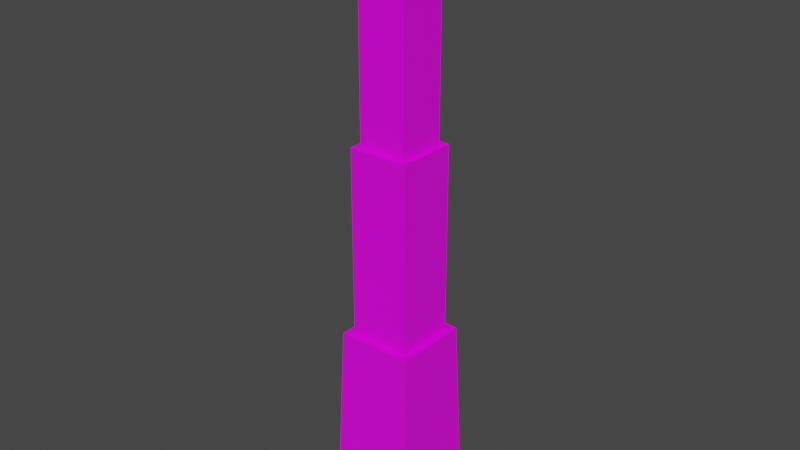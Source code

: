 # Source: energy_tower.blend  (saved by Blender 2.90.8; exported with 4.5.12 LTS)
import bpy
from mathutils import Matrix  # noqa: F401  (used for matrix-valued properties, if any)

bpy.ops.wm.read_factory_settings(use_empty=True)
scene = bpy.context.scene
scene.name = 'Scene'

# ---- collections
col_collection = bpy.data.collections.new('Collection'); scene.collection.children.link(col_collection)

# ---- images (referenced by path relative to the original .blend; pixels are not part of the script)
import os
ASSET_DIR = os.environ.get("B2B_ASSET_DIR", "")  # directory of the original .blend (textures are referenced by path, not embedded)
HERE = os.path.dirname(os.path.abspath(__file__))  # packed textures are extracted next to this script under _unpacked/

def load_image(name, relpath, width, height, colorspace="sRGB"):
    """Load a texture the original file referenced (path relative to the .blend, or extracted next to this script)."""
    p = next((c for c in (os.path.join(HERE, relpath), os.path.join(ASSET_DIR, relpath)) if relpath and os.path.exists(c)), "")
    if p:
        img = bpy.data.images.load(p, check_existing=True)
        img.name = name
    else:  # same state as the original file: an image datablock whose file is absent (Cycles renders it pink)
        img = bpy.data.images.new(name, width, height)
        img.source = "FILE"
        img.filepath = "//" + (relpath or name)
    img.colorspace_settings.name = colorspace
    return img
img_texturescom_scifipanels04_1k_albedo_tif = load_image('TexturesCom_SciFiPanels04_1K_albedo.tif', 'TexturesCom_SciFiPanels04_1K_albedo.tif', 1024, 1024, 'sRGB')

# ---- materials (node trees are filled in below, after node groups)
mat_tower = bpy.data.materials.new('Tower')
mat_tower.alpha_threshold = 0.0
mat_tower.use_transparent_shadow = False
mat_tower.line_color = (0.0, 0.0, 0.0, 1.0)
mat_light = bpy.data.materials.new('Light')
mat_light.use_transparent_shadow = False
mat_metal = bpy.data.materials.new('Metal')
mat_metal.use_transparent_shadow = False

# ---- material node trees
mat_tower.use_nodes = True; mat_tower.node_tree.nodes.clear()
_N = mat_tower.node_tree.nodes; _L = mat_tower.node_tree.links
n0 = _N.new('ShaderNodeOutputMaterial'); n0.name = 'Material Output'; n0.location = (300, 300)
n1 = _N.new('ShaderNodeBsdfPrincipled'); n1.name = 'Principled BSDF'; n1.location = (10, 300)
n1.distribution = 'GGX'
n1.subsurface_method = 'BURLEY'
n1.inputs[2].default_value = 0.4
n1.inputs[3].default_value = 1.45
n1.inputs[27].default_value = (0.0, 0.0, 0.0, 1.0)
n1.inputs[28].default_value = 1.0
n2 = _N.new('ShaderNodeTexImage'); n2.name = 'Image Texture'; n2.location = (-394, 244)
n2.image = img_texturescom_scifipanels04_1k_albedo_tif
_L.new(n1.outputs[0], n0.inputs[0])
_L.new(n2.outputs[0], n1.inputs[0])
n0.is_active_output = True
mat_light.use_nodes = True; mat_light.node_tree.nodes.clear()
_N = mat_light.node_tree.nodes; _L = mat_light.node_tree.links
n0 = _N.new('ShaderNodeBsdfPrincipled'); n0.name = 'Principled BSDF'; n0.location = (10, 300)
n0.distribution = 'GGX'
n0.subsurface_method = 'BURLEY'
n0.inputs[3].default_value = 1.45
n0.inputs[27].default_value = (0.0, 0.0, 0.0, 1.0)
n0.inputs[28].default_value = 1.0
n1 = _N.new('ShaderNodeOutputMaterial'); n1.name = 'Material Output'; n1.location = (300, 300)
_L.new(n0.outputs[0], n1.inputs[0])
n1.is_active_output = True
mat_metal.use_nodes = True; mat_metal.node_tree.nodes.clear()
_N = mat_metal.node_tree.nodes; _L = mat_metal.node_tree.links
n0 = _N.new('ShaderNodeBsdfPrincipled'); n0.name = 'Principled BSDF'; n0.location = (10, 300)
n0.distribution = 'GGX'
n0.subsurface_method = 'BURLEY'
n0.inputs[0].default_value = (0.1262, 0.1262, 0.1262, 1.0)
n0.inputs[3].default_value = 1.45
n0.inputs[27].default_value = (0.0, 0.0, 0.0, 1.0)
n0.inputs[28].default_value = 1.0
n1 = _N.new('ShaderNodeOutputMaterial'); n1.name = 'Material Output'; n1.location = (300, 300)
_L.new(n0.outputs[0], n1.inputs[0])
n1.is_active_output = True

# ---- world
world_world = bpy.data.worlds.new('World'); scene.world = world_world
world_world.use_nodes = True; world_world.node_tree.nodes.clear()
_N = world_world.node_tree.nodes; _L = world_world.node_tree.links
n0 = _N.new('ShaderNodeOutputWorld'); n0.name = 'World Output'; n0.location = (300, 300)
n1 = _N.new('ShaderNodeBackground'); n1.name = 'Background'; n1.location = (10, 300)
n1.inputs[0].default_value = (0.05088, 0.05088, 0.05088, 1.0)
_L.new(n1.outputs[0], n0.inputs[0])
n0.is_active_output = True
world_world.color = (0.05088, 0.05088, 0.05088)
world_world.use_sun_shadow = False
world_world.sun_shadow_jitter_overblur = 0.0

# ---- meshes
me_cube = bpy.data.meshes.new('Cube')
me_cube.from_pydata([(2.0, 2.0, 10.0), (2.325, 2.325, 0.0), (2.0, -2.0, 10.0), (2.325, -2.325, 0.0), (-2.0, 2.0, 10.0), (-2.325, 2.325, 0.0), (-2.0, -2.0, 10.0), (-2.325, -2.325, 0.0), (1.6, -1.6, 10.0), (-1.6, -1.6, 10.0), (1.6, 1.6, 10.0), (-1.6, 1.6, 10.0), (1.6, -1.6, 20.0), (-1.6, -1.6, 20.0), (1.6, 1.6, 20.0), (-1.6, 1.6, 20.0), (1.28, -1.28, 20.0), (-1.28, -1.28, 20.0), (1.28, 1.28, 20.0), (-1.28, 1.28, 20.0), (1.28, -1.28, 30.0), (-1.28, -1.28, 30.0), (1.28, 1.28, 30.0), (-1.28, 1.28, 30.0), (-1.28, -1.28, 30.0), (-1.204, -1.204, 30.57), (-1.28, 1.28, 30.0), (-1.204, 1.204, 30.57), (1.28, -1.28, 30.0), (1.204, -1.204, 30.57), (1.28, 1.28, 30.0), (1.204, 1.204, 30.57), (-1.28, 0.5778, 30.0), (-1.28, 0.3852, 30.0), (-1.28, -0.3852, 30.0), (-1.28, -0.5778, 30.0), (-1.204, -0.5778, 30.57), (-1.204, -0.3852, 30.57), (-1.204, 0.3852, 30.57), (-1.204, 0.5778, 30.57), (1.28, -0.5778, 30.0), (1.28, -0.3852, 30.0), (1.28, 0.3852, 30.0), (1.28, 0.5778, 30.0), (1.204, 0.5778, 30.57), (1.204, 0.3852, 30.57), (1.204, -0.3852, 30.57), (1.204, -0.5778, 30.57), (-1.204, -0.5778, 31.54), (-1.204, -0.3852, 31.54), (-1.204, 0.3852, 31.54), (-1.204, 0.5778, 31.54), (1.204, 0.5778, 31.54), (1.204, 0.3852, 31.54), (1.204, -0.3852, 31.54), (1.204, -0.5778, 31.54), (0.8024, 1.28, 30.0), (0.4012, 1.28, 30.0), (-3.69e-08, 1.28, 30.0), (-0.4012, 1.28, 30.0), (-0.8024, 1.28, 30.0), (-0.8024, 1.204, 30.57), (-0.4012, 1.204, 30.57), (3.484e-08, 1.204, 30.57), (0.4012, 1.204, 30.57), (0.8024, 1.204, 30.57), (-0.8024, -1.28, 30.0), (-0.4012, -1.28, 30.0), (3.484e-08, -1.28, 30.0), (0.4012, -1.28, 30.0), (0.8024, -1.28, 30.0), (0.8024, -1.204, 30.57), (0.4012, -1.204, 30.57), (-3.69e-08, -1.204, 30.57), (-0.4012, -1.204, 30.57), (-0.8024, -1.204, 30.57), (-0.8024, 0.5778, 30.57), (-0.4012, 0.5778, 30.57), (3.484e-08, 0.5778, 30.57), (0.4012, 0.5778, 30.57), (0.8024, 0.5778, 30.57), (-0.8024, 0.3852, 30.57), (-0.4012, 0.3852, 30.57), (3.484e-08, 0.3852, 30.57), (0.4012, 0.3852, 30.57), (0.8024, 0.3852, 30.57), (-0.8024, -0.3852, 30.57), (-0.4012, -0.3852, 30.57), (3.484e-08, -0.3852, 30.57), (0.4012, -0.3852, 30.57), (0.8024, -0.3852, 30.57), (-0.8024, -0.5778, 30.57), (-0.4012, -0.5778, 30.57), (3.484e-08, -0.5778, 30.57), (0.4012, -0.5778, 30.57), (0.8024, -0.5778, 30.57), (-0.8024, 0.5778, 31.73), (-0.4012, 0.5778, 31.81), (3.484e-08, 0.5778, 31.86), (0.4012, 0.5778, 31.81), (0.8024, 0.5778, 31.73), (-0.8024, 0.3852, 31.73), (-0.4012, 0.3852, 31.81), (3.484e-08, 0.3852, 31.86), (0.4012, 0.3852, 31.81), (0.8024, 0.3852, 31.73), (-0.8024, -0.3852, 31.73), (-0.4012, -0.3852, 31.81), (3.484e-08, -0.3852, 31.86), (0.4012, -0.3852, 31.81), (0.8024, -0.3852, 31.73), (-0.8024, -0.5778, 31.73), (-0.4012, -0.5778, 31.81), (3.484e-08, -0.5778, 31.86), (0.4012, -0.5778, 31.81), (0.8024, -0.5778, 31.73), (-1.081, -1.101, 30.59), (-1.043, -1.063, 31.4), (-1.081, 1.101, 30.59), (-1.043, 1.063, 31.4), (1.081, -1.101, 30.59), (1.043, -1.063, 31.4), (1.081, 1.101, 30.59), (1.043, 1.063, 31.4), (0.7203, 1.101, 30.59), (0.3602, 1.101, 30.59), (-3.69e-08, 1.101, 30.59), (-0.3602, 1.101, 30.59), (-0.7203, 1.101, 30.59), (-0.7203, 1.101, 31.57), (-0.3602, 1.101, 31.7), (3.484e-08, 1.101, 31.76), (0.3602, 1.101, 31.7), (0.7203, 1.101, 31.57), (-0.7203, -1.101, 30.59), (-0.3602, -1.101, 30.59), (3.484e-08, -1.101, 30.59), (0.3602, -1.101, 30.59), (0.7203, -1.101, 30.59), (0.7203, -1.101, 31.57), (0.3602, -1.101, 31.7), (-3.69e-08, -1.101, 31.76), (-0.3602, -1.101, 31.7), (-0.7203, -1.101, 31.57), (-1.134, -1.318, 30.99), (-1.134, 1.318, 30.99), (1.134, 1.318, 30.99), (1.134, -1.318, 30.99), (0.7561, -1.318, 30.97), (0.378, -1.318, 30.93), (-1.107e-08, -1.318, 30.85), (-0.378, -1.318, 30.93), (-0.7561, -1.318, 30.97), (-0.7561, 1.318, 30.97), (-0.378, 1.318, 30.93), (9.015e-09, 1.318, 30.85), (0.378, 1.318, 30.93), (0.7561, 1.318, 30.97), (-1.081, -1.242, 31.25), (-1.081, 1.242, 31.25), (1.081, 1.242, 31.25), (1.081, -1.242, 31.25), (0.7203, -1.242, 31.39), (0.3602, -1.242, 31.5), (-2.375e-08, -1.242, 31.55), (-0.3602, -1.242, 31.5), (-0.7203, -1.242, 31.39), (-0.7203, 1.242, 31.39), (-0.3602, 1.242, 31.5), (2.169e-08, 1.242, 31.55), (0.3602, 1.242, 31.5), (0.7203, 1.242, 31.39), (1.277, -0.5778, 31.05), (-1.277, -0.5778, 31.05), (1.277, -0.3852, 31.05), (-1.277, -0.3852, 31.05), (0.8024, -0.3852, 31.15), (0.4012, -0.3852, 31.19), (3.484e-08, -0.3852, 31.21), (-0.4012, -0.3852, 31.19), (-0.8024, -0.3852, 31.15), (-0.8024, -0.5778, 31.15), (-0.4012, -0.5778, 31.19), (3.484e-08, -0.5778, 31.21), (0.4012, -0.5778, 31.19), (0.8024, -0.5778, 31.15), (1.277, 0.3852, 31.05), (-1.277, 0.3852, 31.05), (1.277, 0.5778, 31.05), (-1.277, 0.5778, 31.05), (0.8024, 0.5778, 31.15), (0.4012, 0.5778, 31.19), (3.484e-08, 0.5778, 31.21), (-0.4012, 0.5778, 31.19), (-0.8024, 0.5778, 31.15), (-0.8024, 0.3852, 31.15), (-0.4012, 0.3852, 31.19), (3.484e-08, 0.3852, 31.21), (0.4012, 0.3852, 31.19), (0.8024, 0.3852, 31.15)], [], [(4, 6, 9, 11), (3, 2, 6, 7), (7, 6, 4, 5), (5, 1, 3, 7), (1, 0, 2, 3), (5, 4, 0, 1), (11, 9, 13, 15), (2, 0, 10, 8), (0, 4, 11, 10), (6, 2, 8, 9), (13, 12, 16, 17), (9, 8, 12, 13), (10, 11, 15, 14), (8, 10, 14, 12), (18, 19, 23, 22), (14, 15, 19, 18), (12, 14, 18, 16), (15, 13, 17, 19), (16, 18, 22, 20), (19, 17, 21, 23), (17, 16, 20, 21), (32, 39, 27, 26), (56, 65, 31, 30), (40, 47, 29, 28), (66, 75, 25, 24), (91, 36, 25, 75), (61, 27, 39, 76), (199, 186, 53, 105), (81, 38, 37, 86), (185, 172, 55, 115), (30, 31, 44, 43), (43, 44, 45, 42), (42, 45, 46, 41), (41, 46, 47, 40), (24, 25, 36, 35), (35, 36, 37, 34), (34, 37, 38, 33), (33, 38, 39, 32), (96, 51, 50, 101), (106, 49, 48, 111), (172, 174, 54, 55), (186, 188, 52, 53), (180, 175, 49, 106), (189, 187, 50, 51), (194, 189, 51, 96), (175, 173, 48, 49), (188, 190, 100, 52), (190, 191, 99, 100), (191, 192, 98, 99), (192, 193, 97, 98), (193, 194, 96, 97), (174, 176, 110, 54), (176, 177, 109, 110), (177, 178, 108, 109), (178, 179, 107, 108), (179, 180, 106, 107), (54, 110, 115, 55), (110, 109, 114, 115), (109, 108, 113, 114), (108, 107, 112, 113), (107, 106, 111, 112), (52, 100, 105, 53), (100, 99, 104, 105), (99, 98, 103, 104), (98, 97, 102, 103), (97, 96, 101, 102), (173, 181, 111, 48), (181, 182, 112, 111), (182, 183, 113, 112), (183, 184, 114, 113), (184, 185, 115, 114), (45, 85, 90, 46), (85, 84, 89, 90), (84, 83, 88, 89), (83, 82, 87, 88), (82, 81, 86, 87), (187, 195, 101, 50), (195, 196, 102, 101), (196, 197, 103, 102), (197, 198, 104, 103), (198, 199, 105, 104), (31, 65, 80, 44), (65, 64, 79, 80), (64, 63, 78, 79), (63, 62, 77, 78), (62, 61, 76, 77), (47, 95, 71, 29), (95, 94, 72, 71), (94, 93, 73, 72), (93, 92, 74, 73), (92, 91, 75, 74), (28, 29, 71, 70), (70, 71, 72, 69), (69, 72, 73, 68), (68, 73, 74, 67), (67, 74, 75, 66), (26, 27, 61, 60), (60, 61, 62, 59), (59, 62, 63, 58), (58, 63, 64, 57), (57, 64, 65, 56), (158, 117, 119, 159), (171, 133, 123, 160), (160, 123, 121, 161), (166, 143, 117, 158), (124, 122, 120, 138), (129, 119, 117, 143), (123, 133, 139, 121), (133, 132, 140, 139), (132, 131, 141, 140), (131, 130, 142, 141), (130, 129, 143, 142), (118, 128, 134, 116), (128, 127, 135, 134), (127, 126, 136, 135), (126, 125, 137, 136), (125, 124, 138, 137), (161, 121, 139, 162), (162, 139, 140, 163), (163, 140, 141, 164), (164, 141, 142, 165), (165, 142, 143, 166), (159, 119, 129, 167), (167, 129, 130, 168), (168, 130, 131, 169), (169, 131, 132, 170), (170, 132, 133, 171), (125, 156, 157, 124), (126, 155, 156, 125), (127, 154, 155, 126), (128, 153, 154, 127), (118, 145, 153, 128), (135, 151, 152, 134), (136, 150, 151, 135), (137, 149, 150, 136), (138, 148, 149, 137), (120, 147, 148, 138), (134, 152, 144, 116), (122, 146, 147, 120), (124, 157, 146, 122), (116, 144, 145, 118), (156, 170, 171, 157), (155, 169, 170, 156), (154, 168, 169, 155), (153, 167, 168, 154), (145, 159, 167, 153), (151, 165, 166, 152), (150, 164, 165, 151), (149, 163, 164, 150), (148, 162, 163, 149), (147, 161, 162, 148), (152, 166, 158, 144), (146, 160, 161, 147), (157, 171, 160, 146), (144, 158, 159, 145), (94, 95, 185, 184), (93, 94, 184, 183), (92, 93, 183, 182), (91, 92, 182, 181), (36, 91, 181, 173), (87, 86, 180, 179), (88, 87, 179, 178), (89, 88, 178, 177), (90, 89, 177, 176), (46, 90, 176, 174), (37, 36, 173, 175), (86, 37, 175, 180), (47, 46, 174, 172), (95, 47, 172, 185), (84, 85, 199, 198), (83, 84, 198, 197), (82, 83, 197, 196), (81, 82, 196, 195), (38, 81, 195, 187), (77, 76, 194, 193), (78, 77, 193, 192), (79, 78, 192, 191), (80, 79, 191, 190), (44, 80, 190, 188), (76, 39, 189, 194), (39, 38, 187, 189), (45, 44, 188, 186), (85, 45, 186, 199)])
me_cube.polygons.foreach_set('material_index', [0, 0, 0, 0, 0, 0, 0, 0, 0, 0, 0, 0, 0, 0, 0, 0, 0, 0, 0, 0, 0, 0, 0, 0, 0, 2, 2, 2, 2, 2, 0, 0, 0, 0, 0, 0, 0, 0, 2, 2, 2, 2, 2, 2, 2, 2, 2, 2, 2, 2, 2, 2, 2, 2, 2, 2, 2, 2, 2, 2, 2, 2, 2, 2, 2, 2, 2, 2, 2, 2, 2, 2, 2, 2, 2, 2, 2, 2, 2, 2, 2, 2, 2, 2, 2, 2, 2, 2, 2, 2, 2, 0, 0, 0, 0, 0, 0, 0, 0, 0, 0, 1, 1, 1, 1, 1, 1, 1, 1, 1, 1, 1, 1, 1, 1, 1, 1, 1, 1, 1, 1, 1, 1, 1, 1, 1, 1, 1, 1, 1, 1, 1, 1, 1, 1, 1, 1, 1, 1, 1, 1, 1, 1, 1, 1, 1, 1, 1, 1, 1, 1, 1, 1, 1, 1, 2, 2, 2, 2, 2, 2, 2, 2, 2, 2, 2, 2, 2, 2, 2, 2, 2, 2, 2, 2, 2, 2, 2, 2, 2, 2, 2, 2])
_uv = me_cube.uv_layers.new(name='UVMap')
_uv.uv.foreach_set('vector', [0.9999, 0.0001002, 0.9999, 0.9999, 0.8999, 0.8999, 0.8999, 0.1001, -0.9966, -0.002907, -0.9966, 2.489, -1.993, 2.489, -1.993, -0.002907, -1.993, -0.002907, -1.993, 2.489, -2.99, 2.489, -2.99, -0.002907, 0.6151, 0.1539, 0.4614, 0.1539, 0.4614, 0.0001676, 0.6151, 0.0001676, 0.0001301, -0.002907, 0.0001299, 2.489, -0.9966, 2.489, -0.9966, -0.002907, 0.9969, -0.002908, 0.9969, 2.489, 0.0001299, 2.489, 0.0001301, -0.002907, 0.9993, 3.135, -0.003802, 3.135, -0.003802, 0.0006326, 0.9993, 0.0006331, 0.0001002, 0.9999, 9.998e-05, 9.998e-05, 0.1001, 0.1001, 0.1001, 0.8999, 9.998e-05, 9.998e-05, 0.9999, 0.0001002, 0.8999, 0.1001, 0.1001, 0.1001, 0.9999, 0.9999, 0.0001002, 0.9999, 0.1001, 0.8999, 0.8999, 0.8999, 0.9999, 0.9999, 0.0001001, 0.9999, 0.1001, 0.8999, 0.8999, 0.8999, -0.003802, 3.135, -1.007, 3.135, -1.007, 0.0006331, -0.003802, 0.0006326, -2.01, 3.135, -3.013, 3.135, -3.013, 0.0006326, -2.01, 0.0006326, -1.007, 3.135, -2.01, 3.135, -2.01, 0.0006326, -1.007, 0.0006331, 0.001935, -0.004622, 1.0, -0.004622, 1.0, 3.894, 0.001935, 3.894, 9.998e-05, 9.998e-05, 0.9999, 0.0001012, 0.8999, 0.1001, 0.1001, 0.1001, 0.0001001, 0.9999, 9.998e-05, 9.998e-05, 0.1001, 0.1001, 0.1001, 0.8999, 0.9999, 0.0001012, 0.9999, 0.9999, 0.8999, 0.8999, 0.8999, 0.1001, -0.9961, -0.004622, 0.001935, -0.004622, 0.001935, 3.894, -0.9961, 3.894, -2.992, -0.004621, -1.994, -0.004621, -1.994, 3.894, -2.992, 3.894, -1.994, -0.004621, -0.9961, -0.004622, -0.9961, 3.894, -1.994, 3.894, 0.2806, -0.0002786, 0.2806, 0.2226, 0.03625, 0.2226, 0.006438, -0.0002786, 0.188, -0.0002714, 0.188, 0.2227, 0.03131, 0.2227, 0.001486, -0.0002714, 0.2776, 0.0009833, 0.2776, 0.2239, 0.03318, 0.2239, 0.003359, 0.0009833, 0.1914, 0.001845, 0.1914, 0.2247, 0.03475, 0.2247, 0.004942, 0.001845, 1.678, 0.662, 1.678, 0.4075, 2.075, 0.4075, 2.075, 0.662, 2.075, 0.1516, 2.075, 0.406, 1.678, 0.406, 1.678, 0.1516, 1.308, 0.1982, 1.368, 0.4993, 1.06, 0.4526, 0.9396, 0.1982, 0.1758, 0.8285, 0.4303, 0.8285, 0.4303, 1.317, 0.1758, 1.317, 0.4563, 0.3759, 0.4724, 0.6623, 0.2346, 0.5751, 0.1202, 0.3768, 1.003, 0.0009832, 0.9734, 0.2239, 0.729, 0.2239, 0.729, 0.0009833, 0.729, 0.0009833, 0.729, 0.2239, 0.6538, 0.2239, 0.6538, 0.0009833, 0.6538, 0.0009833, 0.6538, 0.2239, 0.3529, 0.2239, 0.3529, 0.0009833, 0.3529, 0.0009833, 0.3529, 0.2239, 0.2776, 0.2239, 0.2776, 0.0009833, 1.006, -0.0002785, 0.9762, 0.2226, 0.7318, 0.2226, 0.7318, -0.0002785, 0.7318, -0.0002785, 0.7318, 0.2226, 0.6566, 0.2226, 0.6566, -0.0002785, 0.6566, -0.0002785, 0.6566, 0.2226, 0.3558, 0.2226, 0.3558, -0.0002786, 0.3558, -0.0002786, 0.3558, 0.2226, 0.2806, 0.2226, 0.2806, -0.0002786, -0.8573, 0.3768, -0.7428, 0.5751, -0.811, 0.6559, -0.9683, 0.4314, -0.05406, -0.652, 0.0833, -0.9199, 0.1745, -0.8283, 0.06422, -0.6126, 0.4724, 0.6623, 0.4386, 0.7827, 0.1664, 0.6559, 0.2346, 0.5751, -0.6022, -1.061, -0.5662, -0.9448, -0.803, -0.8283, -0.8941, -0.9198, 1.308, 1.82, 1.368, 2.121, 1.06, 2.074, 0.9396, 1.82, -0.505, 0.6623, -0.5388, 0.7827, -0.811, 0.6559, -0.7428, 0.5751, -0.5211, 0.3759, -0.505, 0.6623, -0.7428, 0.5751, -0.8573, 0.3768, 0.3752, -1.061, 0.4112, -0.9448, 0.1745, -0.8283, 0.0833, -0.9199, -0.5662, -0.9448, -0.5632, -0.6459, -0.9132, -0.6126, -0.803, -0.8283, -0.5632, -0.6459, -0.5642, -0.3907, -0.96, -0.3647, -0.9132, -0.6126, -0.5642, -0.3907, -0.5622, -0.1315, -0.9697, -0.1112, -0.96, -0.3647, -0.5622, -0.1315, -0.5418, 0.1258, -0.9316, 0.1393, -0.9697, -0.1112, -0.5418, 0.1258, -0.5211, 0.3759, -0.8573, 0.3768, -0.9316, 0.1393, 1.368, 0.5007, 1.308, 0.8018, 0.9396, 0.8018, 1.06, 0.5474, 1.308, 0.8018, 1.281, 1.056, 0.8851, 1.056, 0.9396, 0.8018, 1.281, 1.056, 1.267, 1.311, 0.8584, 1.311, 0.8851, 1.056, 1.267, 1.311, 1.281, 1.565, 0.8851, 1.565, 0.8584, 1.311, 1.281, 1.565, 1.308, 1.82, 0.9396, 1.82, 0.8851, 1.565, 0.1664, 0.6559, 0.009097, 0.4314, 0.1202, 0.3768, 0.2346, 0.5751, 0.009097, 0.4314, -0.07801, 0.1689, 0.04585, 0.1393, 0.1202, 0.3768, -0.07801, 0.1689, -0.119, -0.1029, 0.007689, -0.1112, 0.04585, 0.1393, -0.119, -0.1029, -0.1097, -0.3787, 0.01738, -0.3647, 0.007689, -0.1112, -0.1097, -0.3787, -0.05406, -0.652, 0.06422, -0.6126, 0.01738, -0.3647, -0.803, -0.8283, -0.9132, -0.6126, -1.031, -0.652, -0.8941, -0.9198, -0.9132, -0.6126, -0.96, -0.3647, -1.087, -0.3787, -1.031, -0.652, -0.96, -0.3647, -0.9697, -0.1112, -1.096, -0.1029, -1.087, -0.3787, -0.9697, -0.1112, -0.9316, 0.1393, -1.055, 0.1689, -1.096, -0.1029, -0.9316, 0.1393, -0.8573, 0.3768, -0.9683, 0.4314, -1.055, 0.1689, 0.4112, -0.9448, 0.4142, -0.6459, 0.06422, -0.6126, 0.1745, -0.8283, 0.4142, -0.6459, 0.4132, -0.3907, 0.01738, -0.3647, 0.06422, -0.6126, 0.4132, -0.3907, 0.4153, -0.1315, 0.007689, -0.1112, 0.01738, -0.3647, 0.4153, -0.1315, 0.4356, 0.1258, 0.04585, 0.1393, 0.007689, -0.1112, 0.4356, 0.1258, 0.4563, 0.3759, 0.1202, 0.3768, 0.04585, 0.1393, -1.096, 0.8285, -0.842, 0.8285, -0.842, 1.317, -1.096, 1.317, -0.842, 0.8285, -0.5875, 0.8285, -0.5875, 1.317, -0.842, 1.317, -0.5875, 0.8285, -0.3331, 0.8285, -0.3331, 1.317, -0.5875, 1.317, -0.3331, 0.8285, -0.07863, 0.8285, -0.07863, 1.317, -0.3331, 1.317, -0.07863, 0.8285, 0.1758, 0.8285, 0.1758, 1.317, -0.07863, 1.317, 1.368, -1.121, 1.308, -0.8196, 0.9396, -0.8196, 1.06, -1.074, 1.308, -0.8196, 1.281, -0.5651, 0.8851, -0.5651, 0.9396, -0.8196, 1.281, -0.5651, 1.267, -0.3107, 0.8584, -0.3107, 0.8851, -0.5651, 1.267, -0.3107, 1.281, -0.05625, 0.8851, -0.05625, 0.8584, -0.3107, 1.281, -0.05625, 1.308, 0.1982, 0.9396, 0.1982, 0.8851, -0.05625, 2.075, -1.121, 2.075, -0.8662, 1.678, -0.8662, 1.678, -1.121, 2.075, -0.8662, 2.075, -0.6117, 1.678, -0.6117, 1.678, -0.8662, 2.075, -0.6117, 2.075, -0.3573, 1.678, -0.3573, 1.678, -0.6117, 2.075, -0.3573, 2.075, -0.1029, 1.678, -0.1029, 1.678, -0.3573, 2.075, -0.1029, 2.075, 0.1516, 1.678, 0.1516, 1.678, -0.1029, 1.678, 1.934, 1.678, 1.68, 2.075, 1.68, 2.075, 1.934, 1.678, 1.68, 1.678, 1.425, 2.075, 1.425, 2.075, 1.68, 1.678, 1.425, 1.678, 1.171, 2.075, 1.171, 2.075, 1.425, 1.678, 1.171, 1.678, 0.9164, 2.075, 0.9164, 2.075, 1.171, 1.678, 0.9164, 1.678, 0.662, 2.075, 0.662, 2.075, 0.9164, 1.005, 0.001845, 0.9748, 0.2247, 0.8181, 0.2247, 0.8181, 0.001845, 0.8181, 0.001845, 0.8181, 0.2247, 0.6614, 0.2247, 0.6614, 0.001845, 0.6614, 0.001845, 0.6614, 0.2247, 0.5048, 0.2247, 0.5048, 0.001845, 0.5048, 0.001845, 0.5048, 0.2247, 0.3481, 0.2247, 0.3481, 0.001845, 0.3481, 0.001845, 0.3481, 0.2247, 0.1914, 0.2247, 0.1914, 0.001845, 1.001, -0.0002714, 0.9716, 0.2227, 0.8149, 0.2227, 0.8149, -0.0002714, 0.8149, -0.0002714, 0.8149, 0.2227, 0.6581, 0.2227, 0.6581, -0.0002714, 0.6581, -0.0002714, 0.6581, 0.2227, 0.5014, 0.2227, 0.5014, -0.0002714, 0.5014, -0.0002714, 0.5014, 0.2227, 0.3447, 0.2227, 0.3447, -0.0002714, 0.3447, -0.0002714, 0.3447, 0.2227, 0.188, 0.2227, 0.188, -0.0002714, 0.5792, 0.0, 0.625, 0.0, 0.625, 0.25, 0.5792, 0.25, 0.5792, 0.4583, 0.625, 0.4583, 0.625, 0.5, 0.5792, 0.5, 0.5792, 0.5, 0.625, 0.5, 0.625, 0.75, 0.5792, 0.75, 0.5792, 0.9583, 0.625, 0.9583, 0.625, 1.0, 0.5792, 1.0, 0.3333, 0.5, 0.375, 0.5, 0.375, 0.75, 0.3333, 0.75, 0.8333, 0.5, 0.875, 0.5, 0.875, 0.75, 0.8333, 0.75, 0.625, 0.5, 0.6667, 0.5, 0.6667, 0.75, 0.625, 0.75, 0.6667, 0.5, 0.7083, 0.5, 0.7083, 0.75, 0.6667, 0.75, 0.7083, 0.5, 0.75, 0.5, 0.75, 0.75, 0.7083, 0.75, 0.75, 0.5, 0.7917, 0.5, 0.7917, 0.75, 0.75, 0.75, 0.7917, 0.5, 0.8333, 0.5, 0.8333, 0.75, 0.7917, 0.75, 0.125, 0.5, 0.1667, 0.5, 0.1667, 0.75, 0.125, 0.75, 0.1667, 0.5, 0.2083, 0.5, 0.2083, 0.75, 0.1667, 0.75, 0.2083, 0.5, 0.25, 0.5, 0.25, 0.75, 0.2083, 0.75, 0.25, 0.5, 0.2917, 0.5, 0.2917, 0.75, 0.25, 0.75, 0.2917, 0.5, 0.3333, 0.5, 0.3333, 0.75, 0.2917, 0.75, 0.5792, 0.75, 0.625, 0.75, 0.625, 0.7917, 0.5792, 0.7917, 0.5792, 0.7917, 0.625, 0.7917, 0.625, 0.8333, 0.5792, 0.8333, 0.5792, 0.8333, 0.625, 0.8333, 0.625, 0.875, 0.5792, 0.875, 0.5792, 0.875, 0.625, 0.875, 0.625, 0.9167, 0.5792, 0.9167, 0.5792, 0.9167, 0.625, 0.9167, 0.625, 0.9583, 0.5792, 0.9583, 0.5792, 0.25, 0.625, 0.25, 0.625, 0.2917, 0.5792, 0.2917, 0.5792, 0.2917, 0.625, 0.2917, 0.625, 0.3333, 0.5792, 0.3333, 0.5792, 0.3333, 0.625, 0.3333, 0.625, 0.375, 0.5792, 0.375, 0.5792, 0.375, 0.625, 0.375, 0.625, 0.4167, 0.5792, 0.4167, 0.5792, 0.4167, 0.625, 0.4167, 0.625, 0.4583, 0.5792, 0.4583, 0.375, 0.4167, 0.5333, 0.4167, 0.5333, 0.4583, 0.375, 0.4583, 0.375, 0.375, 0.5333, 0.375, 0.5333, 0.4167, 0.375, 0.4167, 0.375, 0.3333, 0.5333, 0.3333, 0.5333, 0.375, 0.375, 0.375, 0.375, 0.2917, 0.5333, 0.2917, 0.5333, 0.3333, 0.375, 0.3333, 0.375, 0.25, 0.5333, 0.25, 0.5333, 0.2917, 0.375, 0.2917, 0.375, 0.9167, 0.5333, 0.9167, 0.5333, 0.9583, 0.375, 0.9583, 0.375, 0.875, 0.5333, 0.875, 0.5333, 0.9167, 0.375, 0.9167, 0.375, 0.8333, 0.5333, 0.8333, 0.5333, 0.875, 0.375, 0.875, 0.375, 0.7917, 0.5333, 0.7917, 0.5333, 0.8333, 0.375, 0.8333, 0.375, 0.75, 0.5333, 0.75, 0.5333, 0.7917, 0.375, 0.7917, 0.375, 0.9583, 0.5333, 0.9583, 0.5333, 1.0, 0.375, 1.0, 0.375, 0.5, 0.5333, 0.5, 0.5333, 0.75, 0.375, 0.75, 0.375, 0.4583, 0.5333, 0.4583, 0.5333, 0.5, 0.375, 0.5, 0.375, 0.0, 0.5333, 0.0, 0.5333, 0.25, 0.375, 0.25, 0.5333, 0.4167, 0.5792, 0.4167, 0.5792, 0.4583, 0.5333, 0.4583, 0.5333, 0.375, 0.5792, 0.375, 0.5792, 0.4167, 0.5333, 0.4167, 0.5333, 0.3333, 0.5792, 0.3333, 0.5792, 0.375, 0.5333, 0.375, 0.5333, 0.2917, 0.5792, 0.2917, 0.5792, 0.3333, 0.5333, 0.3333, 0.5333, 0.25, 0.5792, 0.25, 0.5792, 0.2917, 0.5333, 0.2917, 0.5333, 0.9167, 0.5792, 0.9167, 0.5792, 0.9583, 0.5333, 0.9583, 0.5333, 0.875, 0.5792, 0.875, 0.5792, 0.9167, 0.5333, 0.9167, 0.5333, 0.8333, 0.5792, 0.8333, 0.5792, 0.875, 0.5333, 0.875, 0.5333, 0.7917, 0.5792, 0.7917, 0.5792, 0.8333, 0.5333, 0.8333, 0.5333, 0.75, 0.5792, 0.75, 0.5792, 0.7917, 0.5333, 0.7917, 0.5333, 0.9583, 0.5792, 0.9583, 0.5792, 1.0, 0.5333, 1.0, 0.5333, 0.5, 0.5792, 0.5, 0.5792, 0.75, 0.5333, 0.75, 0.5333, 0.4583, 0.5792, 0.4583, 0.5792, 0.5, 0.5333, 0.5, 0.5333, 0.0, 0.5792, 0.0, 0.5792, 0.25, 0.5333, 0.25, 0.8569, 0.1349, 0.8373, 0.4165, 0.4563, 0.3759, 0.4356, 0.1258, 0.8569, -0.1498, 0.8569, 0.1349, 0.4356, 0.1258, 0.4153, -0.1315, 0.8357, -0.4348, 0.8569, -0.1498, 0.4153, -0.1315, 0.4132, -0.3907, 0.794, -0.7179, 0.8357, -0.4348, 0.4132, -0.3907, 0.4142, -0.6459, 0.7193, -0.9949, 0.794, -0.7179, 0.4142, -0.6459, 0.4112, -0.9448, 1.676, 1.565, 1.676, 1.82, 1.308, 1.82, 1.281, 1.565, 1.676, 1.311, 1.676, 1.565, 1.281, 1.565, 1.267, 1.311, 1.676, 1.056, 1.676, 1.311, 1.267, 1.311, 1.281, 1.056, 1.676, 0.8018, 1.676, 1.056, 1.281, 1.056, 1.308, 0.8018, 1.676, 0.5474, 1.676, 0.8018, 1.308, 0.8018, 1.368, 0.5007, 0.6959, -1.121, 0.7193, -0.9949, 0.4112, -0.9448, 0.3752, -1.061, 1.676, 1.82, 1.676, 2.074, 1.368, 2.121, 1.308, 1.82, 0.7856, 0.6929, 0.7705, 0.827, 0.4386, 0.7827, 0.4724, 0.6623, 0.8373, 0.4165, 0.7856, 0.6929, 0.4724, 0.6623, 0.4563, 0.3759, 1.676, -0.05625, 1.676, 0.1982, 1.308, 0.1982, 1.281, -0.05625, 1.676, -0.3107, 1.676, -0.05625, 1.281, -0.05625, 1.267, -0.3107, 1.676, -0.5651, 1.676, -0.3107, 1.267, -0.3107, 1.281, -0.5651, 1.676, -0.8196, 1.676, -0.5651, 1.281, -0.5651, 1.308, -0.8196, 1.676, -1.074, 1.676, -0.8196, 1.308, -0.8196, 1.368, -1.121, -0.1205, 0.1349, -0.1401, 0.4165, -0.5211, 0.3759, -0.5418, 0.1258, -0.1205, -0.1498, -0.1205, 0.1349, -0.5418, 0.1258, -0.5622, -0.1315, -0.1417, -0.4348, -0.1205, -0.1498, -0.5622, -0.1315, -0.5642, -0.3907, -0.1834, -0.7179, -0.1417, -0.4348, -0.5642, -0.3907, -0.5632, -0.6459, -0.2581, -0.9949, -0.1834, -0.7179, -0.5632, -0.6459, -0.5662, -0.9448, -0.1401, 0.4165, -0.1918, 0.6929, -0.505, 0.6623, -0.5211, 0.3759, -0.1918, 0.6929, -0.2069, 0.827, -0.5388, 0.7827, -0.505, 0.6623, -0.2815, -1.121, -0.2581, -0.9949, -0.5662, -0.9448, -0.6022, -1.061, 1.676, 0.1982, 1.676, 0.4526, 1.368, 0.4993, 1.308, 0.1982])
me_cube.materials.append(mat_tower)
me_cube.materials.append(mat_light)
me_cube.materials.append(mat_metal)
me_cube.use_remesh_preserve_volume = False
me_cube.use_remesh_preserve_attributes = False
me_cube.use_mirror_vertex_groups = False
me_cube.update()

# ---- objects
ob_cube = bpy.data.objects.new('Cube', me_cube)

# ---- transforms, parenting, visibility, modifiers, constraints
ob_cube.location = (0.0, 0.0, 0.0)
ob_cube.lock_rotations_4d = False
ob_cube.empty_display_type = 'ARROWS'
ob_cube.lineart.crease_threshold = 0.0

# ---- collection membership
col_collection.objects.link(ob_cube)

# ---- scene / render settings (as saved in the file)
scene.frame_start = 1; scene.frame_end = 250; scene.frame_set(1)
scene.render.engine = 'BLENDER_EEVEE_NEXT'
scene.cycles.use_denoising = False
scene.cycles.samples = 128
scene.cycles.sampling_pattern = 'TABULATED_SOBOL'
scene.cycles.use_adaptive_sampling = False
scene.cycles.use_light_tree = False
scene.view_settings.view_transform = 'Filmic'
bpy.context.view_layer.update()

# ---- added for rendering (the .blend has no active camera and no usable light): camera, sun
cam_auto = bpy.data.cameras.new('AutoCamera')
cam_auto.lens = 50.0
cam_auto.sensor_width = 36.0
cam_auto.clip_end = 1000.0
ob_auto_camera = bpy.data.objects.new('AutoCamera', cam_auto)
scene.collection.objects.link(ob_auto_camera)
ob_auto_camera.location = (30.0946, -36.1136, 40.0034)
ob_auto_camera.rotation_euler = (1.09748, -7.21219e-08, 0.694738)
scene.camera = ob_auto_camera
light_auto_sun = bpy.data.lights.new('AutoSun', 'SUN')
light_auto_sun.energy = 3.0
light_auto_sun.angle = 0.0523599
ob_auto_sun = bpy.data.objects.new('AutoSun', light_auto_sun)
scene.collection.objects.link(ob_auto_sun)
ob_auto_sun.rotation_euler = (0.872665, 0.174533, 0.523599)
bpy.context.view_layer.update()
